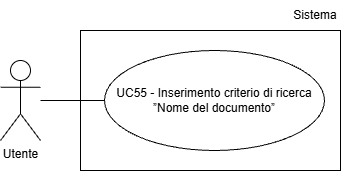

The diagram above was exported from draw.io. Its source (the exported page's mxGraphModel, read from the mxfile embedded in the PNG):
<mxGraphModel dx="1042" dy="561" grid="1" gridSize="10" guides="1" tooltips="1" connect="1" arrows="1" fold="1" page="1" pageScale="1" pageWidth="827" pageHeight="1169" math="0" shadow="0">
  <root>
    <mxCell id="0" />
    <mxCell id="1" parent="0" />
    <mxCell id="g8piWxWxD3D5vCrdT1-d-1" parent="1" style="shape=umlActor;verticalLabelPosition=bottom;verticalAlign=top;html=1;outlineConnect=0;" value="Utente" vertex="1">
      <mxGeometry height="80" width="40" x="200" y="250" as="geometry" />
    </mxCell>
    <mxCell id="g8piWxWxD3D5vCrdT1-d-3" parent="1" style="ellipse;whiteSpace=wrap;html=1;align=center;" value="UC55 - Inserimento criterio di ricerca ”Nome del documento”" vertex="1">
      <mxGeometry height="100" width="220" x="304" y="240" as="geometry" />
    </mxCell>
    <mxCell id="g8piWxWxD3D5vCrdT1-d-4" edge="1" parent="1" style="endArrow=none;html=1;rounded=0;entryX=0;entryY=0.5;entryDx=0;entryDy=0;" target="g8piWxWxD3D5vCrdT1-d-3">
      <mxGeometry height="50" relative="1" width="50" as="geometry">
        <mxPoint x="240" y="290" as="sourcePoint" />
      </mxGeometry>
    </mxCell>
    <mxCell id="FT5QKcAfKVXiqkp4prUr-1" parent="1" style="rounded=0;whiteSpace=wrap;html=1;fillColor=none;" value="" vertex="1">
      <mxGeometry height="140" width="260" x="280" y="220" as="geometry" />
    </mxCell>
    <mxCell id="FT5QKcAfKVXiqkp4prUr-3" parent="1" style="text;html=1;whiteSpace=wrap;strokeColor=none;fillColor=none;align=center;verticalAlign=middle;rounded=0;" value="Sistema" vertex="1">
      <mxGeometry height="30" width="50" x="490" y="190" as="geometry" />
    </mxCell>
  </root>
</mxGraphModel>